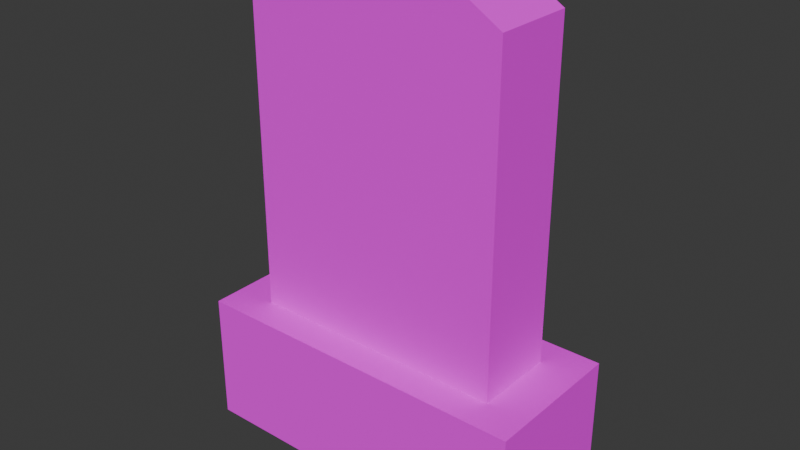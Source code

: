 # Source: Gravestone_1.blend  (saved by Blender 4.2.66; exported with 4.5.12 LTS)
import bpy
from mathutils import Matrix  # noqa: F401  (used for matrix-valued properties, if any)

bpy.ops.wm.read_factory_settings(use_empty=True)
scene = bpy.context.scene
scene.name = 'Scene'

# ---- collections
col_collection = bpy.data.collections.new('Collection'); scene.collection.children.link(col_collection)

# ---- images (referenced by path relative to the original .blend; pixels are not part of the script)
import os
ASSET_DIR = os.environ.get("B2B_ASSET_DIR", "")  # directory of the original .blend (textures are referenced by path, not embedded)
HERE = os.path.dirname(os.path.abspath(__file__))  # packed textures are extracted next to this script under _unpacked/

def load_image(name, relpath, width, height, colorspace="sRGB"):
    """Load a texture the original file referenced (path relative to the .blend, or extracted next to this script)."""
    p = next((c for c in (os.path.join(HERE, relpath), os.path.join(ASSET_DIR, relpath)) if relpath and os.path.exists(c)), "")
    if p:
        img = bpy.data.images.load(p, check_existing=True)
        img.name = name
    else:  # same state as the original file: an image datablock whose file is absent (Cycles renders it pink)
        img = bpy.data.images.new(name, width, height)
        img.source = "FILE"
        img.filepath = "//" + (relpath or name)
    img.colorspace_settings.name = colorspace
    return img
img_texture = load_image('Texture', 'Texture.png', 1024, 1024, 'sRGB')

# ---- materials (node trees are filled in below, after node groups)
mat_material = bpy.data.materials.new('Material')
mat_material.alpha_threshold = 0.0
mat_material.use_transparent_shadow = False
mat_material.roughness = 0.5
mat_material.line_color = (0.0, 0.0, 0.0, 1.0)

# ---- material node trees
mat_material.use_nodes = True; mat_material.node_tree.nodes.clear()
_N = mat_material.node_tree.nodes; _L = mat_material.node_tree.links
n0 = _N.new('ShaderNodeOutputMaterial'); n0.name = 'Material Output'; n0.location = (300, 300)
n1 = _N.new('ShaderNodeBsdfPrincipled'); n1.name = 'Principled BSDF'; n1.location = (10, 300)
n1.inputs[2].default_value = 1.0
n1.inputs[3].default_value = 1.45
n2 = _N.new('ShaderNodeTexImage'); n2.name = 'Image Texture'; n2.location = (-280, 280)
n2.image = img_texture
_L.new(n1.outputs[0], n0.inputs[0])
_L.new(n2.outputs[0], n1.inputs[0])
n0.is_active_output = True

# ---- world
world_world = bpy.data.worlds.new('World'); scene.world = world_world
world_world.use_nodes = True; world_world.node_tree.nodes.clear()
_N = world_world.node_tree.nodes; _L = world_world.node_tree.links
n0 = _N.new('ShaderNodeOutputWorld'); n0.name = 'World Output'; n0.location = (300, 300)
n1 = _N.new('ShaderNodeBackground'); n1.name = 'Background'; n1.location = (10, 300)
n1.inputs[0].default_value = (0.05088, 0.05088, 0.05088, 1.0)
_L.new(n1.outputs[0], n0.inputs[0])
n0.is_active_output = True
world_world.color = (0.05088, 0.05088, 0.05088)
world_world.sun_shadow_jitter_overblur = 0.0

# ---- meshes
me_cube_001 = bpy.data.meshes.new('Cube.001')
me_cube_001.from_pydata([(-0.4685, -0.1984, 0.0), (-0.355, -0.112, 0.3567), (-0.4685, 0.1984, 0.0), (-0.355, 0.112, 0.3567), (0.4685, -0.1984, 0.0), (0.355, -0.112, 0.3567), (0.4685, 0.1984, 0.0), (0.355, 0.112, 0.3567), (-0.4685, -0.1984, 0.3567), (-0.4685, 0.1984, 0.3567), (0.4685, 0.1984, 0.3567), (0.4685, -0.1984, 0.3567), (-0.355, -0.112, 1.243), (-0.355, 0.112, 1.243), (0.355, 0.112, 1.243), (0.355, -0.112, 1.243), (0.218, 0.1984, 0.0), (-0.218, 0.1984, 0.0), (-0.218, 0.1984, 0.3567), (0.218, 0.1984, 0.3567), (-0.218, -0.1984, 0.0), (0.218, -0.1984, 0.0), (0.218, -0.1984, 0.3567), (-0.218, -0.1984, 0.3567), (-0.1652, 0.112, 0.3567), (0.1652, 0.112, 0.3567), (0.1652, -0.112, 0.3567), (-0.1652, -0.112, 0.3567), (-0.1073, 0.112, 1.323), (0.2232, 0.112, 1.323), (0.2232, -0.112, 1.323), (-0.1073, -0.112, 1.323)], [], [(0, 8, 9, 2), (16, 19, 10, 6), (6, 10, 11, 4), (20, 23, 8, 0), (16, 6, 4, 21), (5, 7, 14, 15), (1, 3, 9, 8), (25, 7, 10, 19), (7, 5, 11, 10), (27, 1, 8, 23), (28, 13, 12, 31), (3, 1, 12, 13), (26, 5, 15, 30), (24, 3, 13, 28), (7, 25, 29, 14), (25, 24, 28, 29), (1, 27, 31, 12), (27, 26, 30, 31), (14, 29, 30, 15), (29, 28, 31, 30), (5, 26, 22, 11), (26, 27, 23, 22), (3, 24, 18, 9), (24, 25, 19, 18), (2, 17, 20, 0), (17, 16, 21, 20), (4, 11, 22, 21), (21, 22, 23, 20), (2, 9, 18, 17), (17, 18, 19, 16)])
_uv = me_cube_001.uv_layers.new(name='UVMap')
_uv.uv.foreach_set('vector', [0.9973, 0.5062, 0.8367, 0.5062, 0.8367, 0.3276, 0.9973, 0.3276, 0.1633, 0.5558, 0.002734, 0.5558, 0.002734, 0.4431, 0.1633, 0.4431, 0.9973, 0.6903, 0.8367, 0.6903, 0.8367, 0.5117, 0.9973, 0.5117, 0.3293, 0.5558, 0.1687, 0.5558, 0.1687, 0.4431, 0.3293, 0.4431, 0.8313, 0.3117, 0.8313, 0.4244, 0.6527, 0.4244, 0.6527, 0.3117, 0.4355, 0.8421, 0.3347, 0.8421, 0.3347, 0.4431, 0.4355, 0.4431, 0.7924, 0.4809, 0.6916, 0.4809, 0.6527, 0.4299, 0.8313, 0.4299, 0.6916, 0.715, 0.6916, 0.8004, 0.6527, 0.8514, 0.6527, 0.7387, 0.6916, 0.8004, 0.7924, 0.8004, 0.8313, 0.8514, 0.6527, 0.8514, 0.7924, 0.5663, 0.7924, 0.4809, 0.8313, 0.4299, 0.8313, 0.5425, 0.8367, 0.1135, 0.8367, 0.002734, 0.9375, 0.002734, 0.9375, 0.1135, 0.5418, 0.8421, 0.441, 0.8421, 0.441, 0.4431, 0.5418, 0.4431, 0.08813, 0.4376, 0.002734, 0.4376, 0.002734, 0.03862, 0.06205, 0.002734, 0.4131, 0.4376, 0.3277, 0.4376, 0.3277, 0.03862, 0.4392, 0.002734, 0.6472, 0.4376, 0.5618, 0.4376, 0.5879, 0.002734, 0.6472, 0.03862, 0.5618, 0.4376, 0.4131, 0.4376, 0.4392, 0.002734, 0.5879, 0.002734, 0.3222, 0.4376, 0.2368, 0.4376, 0.2108, 0.002734, 0.3222, 0.03862, 0.2368, 0.4376, 0.08813, 0.4376, 0.06205, 0.002734, 0.2108, 0.002734, 0.8367, 0.3222, 0.8367, 0.2622, 0.9375, 0.2622, 0.9375, 0.3222, 0.8367, 0.2622, 0.8367, 0.1135, 0.9375, 0.1135, 0.9375, 0.2622, 0.7924, 0.8004, 0.7924, 0.715, 0.8313, 0.7387, 0.8313, 0.8514, 0.7924, 0.715, 0.7924, 0.5663, 0.8313, 0.5425, 0.8313, 0.7387, 0.6916, 0.4809, 0.6916, 0.5663, 0.6527, 0.5425, 0.6527, 0.4299, 0.6916, 0.5663, 0.6916, 0.715, 0.6527, 0.7387, 0.6527, 0.5425, 0.8313, 0.002734, 0.8313, 0.1154, 0.6527, 0.1154, 0.6527, 0.002734, 0.8313, 0.1154, 0.8313, 0.3117, 0.6527, 0.3117, 0.6527, 0.1154, 0.3293, 0.8648, 0.1687, 0.8648, 0.1687, 0.7521, 0.3293, 0.7521, 0.3293, 0.7521, 0.1687, 0.7521, 0.1687, 0.5558, 0.3293, 0.5558, 0.1633, 0.8648, 0.002734, 0.8648, 0.002734, 0.7521, 0.1633, 0.7521, 0.1633, 0.7521, 0.002734, 0.7521, 0.002734, 0.5558, 0.1633, 0.5558])
me_cube_001.materials.append(mat_material)
me_cube_001.update()

# ---- objects
ob_cube = bpy.data.objects.new('Cube', me_cube_001)

# ---- transforms, parenting, visibility, modifiers, constraints
ob_cube.location = (0.0, 0.0, 0.0)

# ---- collection membership
col_collection.objects.link(ob_cube)

# ---- scene / render settings (as saved in the file)
scene.frame_start = 1; scene.frame_end = 250; scene.frame_set(1)
scene.render.engine = 'BLENDER_EEVEE_NEXT'
bpy.context.view_layer.update()

# ---- added for rendering (the .blend has no active camera and no usable light): camera, sun
cam_auto = bpy.data.cameras.new('AutoCamera')
cam_auto.lens = 50.0
cam_auto.sensor_width = 36.0
cam_auto.clip_end = 1000.0
ob_auto_camera = bpy.data.objects.new('AutoCamera', cam_auto)
scene.collection.objects.link(ob_auto_camera)
ob_auto_camera.location = (1.54431, -1.85317, 1.89701)
ob_auto_camera.rotation_euler = (1.09748, -7.21219e-08, 0.694738)
scene.camera = ob_auto_camera
light_auto_sun = bpy.data.lights.new('AutoSun', 'SUN')
light_auto_sun.energy = 3.0
light_auto_sun.angle = 0.0523599
ob_auto_sun = bpy.data.objects.new('AutoSun', light_auto_sun)
scene.collection.objects.link(ob_auto_sun)
ob_auto_sun.rotation_euler = (0.872665, 0.174533, 0.523599)
bpy.context.view_layer.update()
